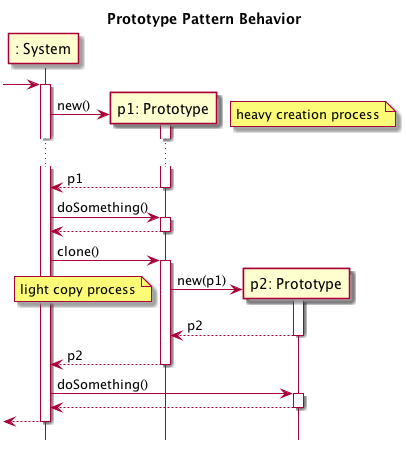

The diagram above was rendered by PlantUML. Its source (embedded in the PNG):
@startuml

hide footbox
title Prototype Pattern Behavior

participant ": System" as S
[-> S:
activate S
create "p1: Prototype" as P1
S -> P1: new()
activate P1

...

note right: heavy creation process
P1 --> S: p1
deactivate P1

S -> P1: doSomething()
activate P1
P1 --> S
deactivate P1

S -> P1: clone()
activate P1
create "p2: Prototype" as P2
P1 -> P2: new(p1)
activate P2
note left: light copy process
P2 --> P1: p2
deactivate P2
P1 --> S: p2
deactivate P1

S -> P2: doSomething()
activate P2
P2 --> S
deactivate P2

[<-- S
deactivate S

@enduml